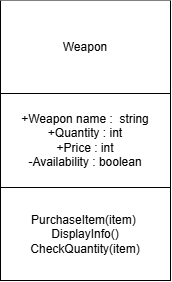

The diagram above was exported from draw.io. Its source (the exported page's mxGraphModel, read from the mxfile embedded in the PNG):
<mxGraphModel dx="1030" dy="574" grid="1" gridSize="10" guides="1" tooltips="1" connect="1" arrows="1" fold="1" page="1" pageScale="1" pageWidth="850" pageHeight="1100" math="0" shadow="0">
  <root>
    <mxCell id="0" />
    <mxCell id="1" parent="0" />
    <mxCell id="Kgs8n66ZPKESFxPAhW7u-1" parent="1" style="shape=table;startSize=0;container=1;collapsible=0;childLayout=tableLayout;fixedHeader=1;labelBackgroundColor=none;gradientColor=default;fillColor=default;swimlaneFillColor=default;" value="" vertex="1">
      <mxGeometry height="280" width="170" x="460" y="210" as="geometry" />
    </mxCell>
    <mxCell id="Kgs8n66ZPKESFxPAhW7u-2" parent="Kgs8n66ZPKESFxPAhW7u-1" style="shape=tableRow;horizontal=0;startSize=0;swimlaneHead=0;swimlaneBody=0;top=0;left=0;bottom=0;right=0;collapsible=0;dropTarget=0;fillColor=none;points=[[0,0.5],[1,0.5]];portConstraint=eastwest;fixedHeader=1;labelBackgroundColor=none;" value="" vertex="1">
      <mxGeometry height="93" width="170" as="geometry" />
    </mxCell>
    <mxCell id="Kgs8n66ZPKESFxPAhW7u-3" parent="Kgs8n66ZPKESFxPAhW7u-2" style="shape=partialRectangle;html=1;whiteSpace=wrap;connectable=0;overflow=hidden;fillColor=none;top=0;left=0;bottom=0;right=0;pointerEvents=1;labelBackgroundColor=none;" value="Weapon" vertex="1">
      <mxGeometry height="93" width="170" as="geometry">
        <mxRectangle height="93" width="170" as="alternateBounds" />
      </mxGeometry>
    </mxCell>
    <mxCell id="Kgs8n66ZPKESFxPAhW7u-4" parent="Kgs8n66ZPKESFxPAhW7u-1" style="shape=tableRow;horizontal=0;startSize=0;swimlaneHead=0;swimlaneBody=0;top=0;left=0;bottom=0;right=0;collapsible=0;dropTarget=0;points=[[0,0.5],[1,0.5]];portConstraint=eastwest;fixedHeader=1;labelBackgroundColor=none;" value="" vertex="1">
      <mxGeometry height="94" width="170" y="93" as="geometry" />
    </mxCell>
    <mxCell id="Kgs8n66ZPKESFxPAhW7u-5" parent="Kgs8n66ZPKESFxPAhW7u-4" style="shape=partialRectangle;html=1;whiteSpace=wrap;connectable=0;overflow=hidden;fillColor=none;top=0;left=0;bottom=0;right=0;pointerEvents=1;labelBackgroundColor=none;" value="+Weapon name :&amp;nbsp; string&lt;div&gt;+Quantity : int&lt;/div&gt;&lt;div&gt;+Price : int&lt;/div&gt;&lt;div&gt;-Availability : boolean&lt;/div&gt;" vertex="1">
      <mxGeometry height="94" width="170" as="geometry">
        <mxRectangle height="94" width="170" as="alternateBounds" />
      </mxGeometry>
    </mxCell>
    <mxCell id="Kgs8n66ZPKESFxPAhW7u-6" parent="Kgs8n66ZPKESFxPAhW7u-1" style="shape=tableRow;horizontal=0;startSize=0;swimlaneHead=0;swimlaneBody=0;top=0;left=0;bottom=0;right=0;collapsible=0;dropTarget=0;fillColor=none;points=[[0,0.5],[1,0.5]];portConstraint=eastwest;fixedHeader=1;labelBackgroundColor=none;" value="" vertex="1">
      <mxGeometry height="93" width="170" y="187" as="geometry" />
    </mxCell>
    <mxCell id="Kgs8n66ZPKESFxPAhW7u-7" parent="Kgs8n66ZPKESFxPAhW7u-6" style="shape=partialRectangle;html=1;whiteSpace=wrap;connectable=0;overflow=hidden;fillColor=none;top=0;left=0;bottom=0;right=0;pointerEvents=1;labelBackgroundColor=none;" value="PurchaseItem(item)&amp;nbsp;&lt;div&gt;DisplayInfo()&lt;br&gt;CheckQuantity(item)&lt;/div&gt;" vertex="1">
      <mxGeometry height="93" width="170" as="geometry">
        <mxRectangle height="93" width="170" as="alternateBounds" />
      </mxGeometry>
    </mxCell>
  </root>
</mxGraphModel>